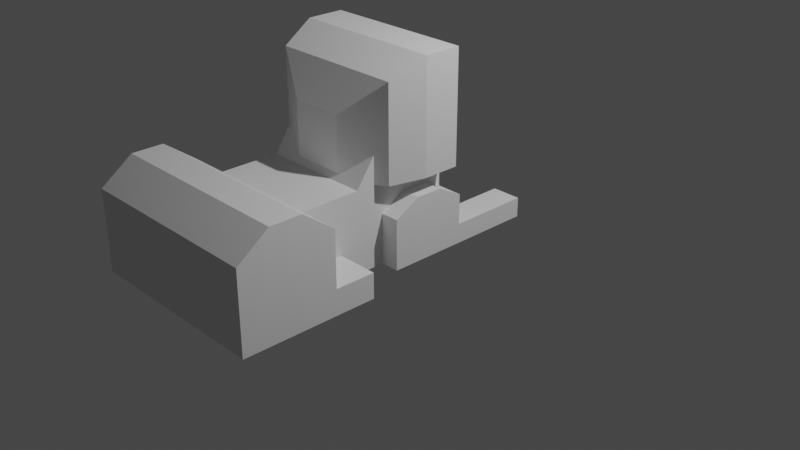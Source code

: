 # Source: henonkusu.blend  (saved by Blender 3.2.14; exported with 4.5.12 LTS)
import bpy
from mathutils import Matrix  # noqa: F401  (used for matrix-valued properties, if any)

bpy.ops.wm.read_factory_settings(use_empty=True)
scene = bpy.context.scene
scene.name = 'Scene'

# ---- collections
col_collection = bpy.data.collections.new('Collection'); scene.collection.children.link(col_collection)

# ---- world
world_world = bpy.data.worlds.new('World'); scene.world = world_world
world_world.use_nodes = True; world_world.node_tree.nodes.clear()
_N = world_world.node_tree.nodes; _L = world_world.node_tree.links
n0 = _N.new('ShaderNodeOutputWorld'); n0.name = 'World Output'; n0.location = (300, 300)
n1 = _N.new('ShaderNodeBackground'); n1.name = 'Background'; n1.location = (10, 300)
n1.inputs[0].default_value = (0.05088, 0.05088, 0.05088, 1.0)
_L.new(n1.outputs[0], n0.inputs[0])
n0.is_active_output = True
world_world.color = (0.05088, 0.05088, 0.05088)
world_world.use_sun_shadow = False
world_world.sun_shadow_jitter_overblur = 0.0

# ---- cameras
cam_camera = bpy.data.cameras.new('Camera')
cam_camera.clip_end = 100.0
cam_camera.ortho_scale = 7.314

# ---- lights
light_light = bpy.data.lights.new('Light', 'POINT')
light_light.transmission_factor = 0.0
light_light.energy = 1000.0
light_light.shadow_soft_size = 0.1
light_light.shadow_maximum_resolution = 0.006
light_light.use_absolute_resolution = True

# ---- meshes
me_cube_001 = bpy.data.meshes.new('Cube.001')
me_cube_001.from_pydata([(0.5854, -2.684, 0.0), (0.5854, -2.684, 0.8388), (0.5854, -1.684, 0.0), (0.5854, -1.684, 0.8388), (0.0, -2.684, 0.0), (0.0, -2.684, 0.8388), (0.0, -1.684, 0.0), (0.0, -1.684, 0.8388), (0.5854, -2.351, 0.0), (0.5854, -2.017, 0.0), (0.5854, -2.017, 1.083), (0.5854, -2.351, 1.083), (0.0, -2.351, 1.083), (0.0, -2.017, 1.083), (0.0, -2.017, 0.0), (0.0, -2.351, 0.0), (0.0, -1.062, 0.8388), (0.5854, -1.062, 0.8388), (0.5854, -1.062, 0.0), (0.0, -1.062, 0.0), (0.0, -0.03004, 0.8388), (0.5854, -0.03004, 0.8388), (0.5854, -0.03004, 0.0), (0.0, -0.03004, 0.0), (0.5854, -0.764, 0.0), (0.5854, -0.3279, 0.0), (0.5854, -0.3279, 1.255), (0.5854, -0.764, 1.255), (0.0, -0.764, 0.0), (0.0, -0.3279, 0.0), (0.0, -0.3279, 1.255), (0.0, -0.764, 1.255)], [], [(3, 2, 18, 17), (8, 11, 1, 0), (14, 6, 2, 9), (12, 5, 1, 11), (0, 1, 5, 4), (7, 13, 10, 3), (13, 12, 11, 10), (4, 15, 8, 0), (15, 14, 9, 8), (2, 3, 10, 9), (9, 10, 11, 8), (26, 25, 22, 21), (6, 7, 16, 19), (7, 3, 17, 16), (2, 6, 19, 18), (23, 20, 21, 22), (25, 29, 23, 22), (30, 26, 21, 20), (29, 30, 20, 23), (19, 16, 31, 28), (28, 31, 30, 29), (16, 17, 27, 31), (31, 27, 26, 30), (18, 19, 28, 24), (24, 28, 29, 25), (17, 18, 24, 27), (27, 24, 25, 26)])
_uv = me_cube_001.uv_layers.new(name='UVMap')
_uv.uv.foreach_set('vector', [0.625, 0.75, 0.375, 0.75, 0.375, 0.75, 0.625, 0.75, 0.375, 0.9167, 0.625, 0.9167, 0.625, 1.0, 0.375, 1.0, 0.2917, 0.625, 0.375, 0.625, 0.375, 0.75, 0.2917, 0.75, 0.7917, 0.625, 0.875, 0.625, 0.875, 0.75, 0.7917, 0.75, 0.375, 0.0, 0.625, 0.0, 0.625, 0.125, 0.375, 0.125, 0.625, 0.625, 0.7083, 0.625, 0.7083, 0.75, 0.625, 0.75, 0.7083, 0.625, 0.7917, 0.625, 0.7917, 0.75, 0.7083, 0.75, 0.125, 0.625, 0.2083, 0.625, 0.2083, 0.75, 0.125, 0.75, 0.2083, 0.625, 0.2917, 0.625, 0.2917, 0.75, 0.2083, 0.75, 0.375, 0.75, 0.625, 0.75, 0.625, 0.8333, 0.375, 0.8333, 0.375, 0.8333, 0.625, 0.8333, 0.625, 0.9167, 0.375, 0.9167, 0.625, 0.75, 0.375, 0.75, 0.375, 0.75, 0.625, 0.75, 0.0, 0.0, 0.0, 0.0, 0.0, 0.0, 0.0, 0.0, 0.625, 0.625, 0.625, 0.75, 0.625, 0.75, 0.625, 0.625, 0.375, 0.75, 0.375, 0.625, 0.375, 0.625, 0.375, 0.75, 0.375, 0.625, 0.625, 0.625, 0.625, 0.75, 0.375, 0.75, 0.375, 0.75, 0.375, 0.625, 0.375, 0.625, 0.375, 0.75, 0.625, 0.625, 0.625, 0.75, 0.625, 0.75, 0.625, 0.625, 0.0, 0.0, 0.0, 0.0, 0.0, 0.0, 0.0, 0.0, 0.0, 0.0, 0.0, 0.0, 0.0, 0.0, 0.0, 0.0, 0.0, 0.0, 0.0, 0.0, 0.0, 0.0, 0.0, 0.0, 0.625, 0.625, 0.625, 0.75, 0.625, 0.75, 0.625, 0.625, 0.625, 0.625, 0.625, 0.75, 0.625, 0.75, 0.625, 0.625, 0.375, 0.75, 0.375, 0.625, 0.375, 0.625, 0.375, 0.75, 0.375, 0.75, 0.375, 0.625, 0.375, 0.625, 0.375, 0.75, 0.625, 0.75, 0.375, 0.75, 0.375, 0.75, 0.625, 0.75, 0.625, 0.75, 0.375, 0.75, 0.375, 0.75, 0.625, 0.75])
me_cube_001.update()
me_cube_002 = bpy.data.meshes.new('Cube.002')
me_cube_002.from_pydata([(0.5854, -2.684, 0.8388), (0.5854, -1.684, 0.8388), (0.5854, -2.017, 1.083), (0.5854, -2.351, 1.083), (0.5854, -2.684, 0.0), (0.5854, -1.684, 0.0), (0.5854, -2.017, 0.0), (0.5854, -2.351, 0.0), (1.015, -2.684, 0.8388), (1.015, -1.684, 0.8388), (1.015, -2.017, 1.083), (1.015, -2.351, 1.083), (1.015, -2.684, 0.0), (1.015, -1.684, 0.0), (1.015, -2.017, 0.0), (1.015, -2.351, 0.0), (0.5854, -2.351, 0.2622), (0.5854, -2.017, 0.2622), (0.5854, -1.684, 0.2622), (0.5854, -2.684, 0.2622), (1.015, -2.351, 0.2622), (1.015, -2.017, 0.2622), (1.015, -1.684, 0.2622), (1.015, -2.684, 0.2622), (0.5854, -1.262, 0.2622), (0.5854, -1.262, 0.0), (1.015, -1.262, 0.2622), (1.015, -1.262, 0.0)], [], [(16, 7, 6, 17), (17, 6, 5, 18), (19, 4, 7, 16), (20, 21, 14, 15), (21, 22, 13, 14), (23, 20, 15, 12), (5, 6, 14, 13), (3, 2, 10, 11), (0, 3, 11, 8), (19, 0, 8, 23), (6, 7, 15, 14), (7, 4, 12, 15), (2, 1, 9, 10), (13, 22, 26, 27), (1, 18, 22, 9), (4, 19, 23, 12), (8, 11, 20, 23), (10, 9, 22, 21), (11, 10, 21, 20), (0, 19, 16, 3), (2, 17, 18, 1), (3, 16, 17, 2), (24, 25, 27, 26), (22, 18, 24, 26), (5, 13, 27, 25), (18, 5, 25, 24)])
_uv = me_cube_002.uv_layers.new(name='UVMap')
_uv.uv.foreach_set('vector', [0.0, 0.0, 0.0, 0.0, 0.0, 0.0, 0.0, 0.0, 0.0, 0.0, 0.0, 0.0, 0.0, 0.0, 0.0, 0.0, 0.0, 0.0, 0.0, 0.0, 0.0, 0.0, 0.0, 0.0, 0.0, 0.0, 0.0, 0.0, 0.0, 0.0, 0.0, 0.0, 0.0, 0.0, 0.0, 0.0, 0.0, 0.0, 0.0, 0.0, 0.0, 0.0, 0.0, 0.0, 0.0, 0.0, 0.0, 0.0, 0.0, 0.0, 0.0, 0.0, 0.0, 0.0, 0.0, 0.0, 0.0, 0.0, 0.0, 0.0, 0.0, 0.0, 0.0, 0.0, 0.0, 0.0, 0.0, 0.0, 0.0, 0.0, 0.0, 0.0, 0.0, 0.0, 0.0, 0.0, 0.0, 0.0, 0.0, 0.0, 0.0, 0.0, 0.0, 0.0, 0.0, 0.0, 0.0, 0.0, 0.0, 0.0, 0.0, 0.0, 0.0, 0.0, 0.0, 0.0, 0.0, 0.0, 0.0, 0.0, 0.0, 0.0, 0.0, 0.0, 0.0, 0.0, 0.0, 0.0, 0.0, 0.0, 0.0, 0.0, 0.0, 0.0, 0.0, 0.0, 0.0, 0.0, 0.0, 0.0, 0.0, 0.0, 0.0, 0.0, 0.0, 0.0, 0.0, 0.0, 0.0, 0.0, 0.0, 0.0, 0.0, 0.0, 0.0, 0.0, 0.0, 0.0, 0.0, 0.0, 0.0, 0.0, 0.0, 0.0, 0.0, 0.0, 0.0, 0.0, 0.0, 0.0, 0.0, 0.0, 0.0, 0.0, 0.0, 0.0, 0.0, 0.0, 0.0, 0.0, 0.0, 0.0, 0.0, 0.0, 0.0, 0.0, 0.0, 0.0, 0.0, 0.0, 0.0, 0.0, 0.0, 0.0, 0.0, 0.0, 0.0, 0.0, 0.0, 0.0, 0.0, 0.0, 0.0, 0.0, 0.0, 0.0, 0.0, 0.0, 0.0, 0.0, 0.0, 0.0, 0.0, 0.0, 0.0, 0.0, 0.0, 0.0, 0.0, 0.0, 0.0, 0.0, 0.0, 0.0, 0.0, 0.0, 0.0, 0.0])
me_cube_002.update()
me_cube_003 = bpy.data.meshes.new('Cube.003')
me_cube_003.from_pydata([(0.0, -0.03004, 0.8388), (0.8012, -0.03004, 0.8388), (0.0, -0.03004, 1.998), (0.8012, -0.03004, 1.998), (0.0, -1.02, 0.8388), (0.2789, -1.02, 0.8388), (0.0, -1.02, 1.463), (0.2789, -1.02, 1.463), (0.8012, -0.4219, 0.8388), (0.8012, -0.4219, 1.998), (0.0, -0.5391, 0.8388), (0.0, -0.4219, 1.998), (0.7097, -0.7936, 0.8388), (0.0, -0.7936, 0.8388), (0.0, -0.7936, 1.821), (0.7097, -0.7936, 1.821)], [], [(1, 3, 2, 0), (5, 4, 6, 7), (15, 12, 5, 7), (12, 13, 4, 5), (13, 14, 6, 4), (14, 15, 7, 6), (2, 3, 9, 11), (0, 2, 11, 10), (1, 0, 10, 8), (3, 1, 8, 9), (11, 9, 15, 14), (10, 11, 14, 13), (8, 10, 13, 12), (9, 8, 12, 15)])
_uv = me_cube_003.uv_layers.new(name='UVMap')
_uv.uv.foreach_set('vector', [0.0, 0.0, 0.0, 0.0, 0.0, 0.0, 0.0, 0.0, 0.0, 0.0, 0.0, 0.0, 0.0, 0.0, 0.0, 0.0, 0.0, 0.0, 0.0, 0.0, 0.0, 0.0, 0.0, 0.0, 0.0, 0.0, 0.0, 0.0, 0.0, 0.0, 0.0, 0.0, 0.0, 0.0, 0.0, 0.0, 0.0, 0.0, 0.0, 0.0, 0.0, 0.0, 0.0, 0.0, 0.0, 0.0, 0.0, 0.0, 0.0, 0.0, 0.0, 0.0, 0.0, 0.0, 0.0, 0.0, 0.0, 0.0, 0.0, 0.0, 0.0, 0.0, 0.0, 0.0, 0.0, 0.0, 0.0, 0.0, 0.0, 0.0, 0.0, 0.0, 0.0, 0.0, 0.0, 0.0, 0.0, 0.0, 0.0, 0.0, 0.0, 0.0, 0.0, 0.0, 0.0, 0.0, 0.0, 0.0, 0.0, 0.0, 0.0, 0.0, 0.0, 0.0, 0.0, 0.0, 0.0, 0.0, 0.0, 0.0, 0.0, 0.0, 0.0, 0.0, 0.0, 0.0, 0.0, 0.0, 0.0, 0.0, 0.0, 0.0])
me_cube_003.update()
me_cube_004 = bpy.data.meshes.new('Cube.004')
me_cube_004.from_pydata([(0.4651, 0.9128, 0.0), (0.4651, -0.764, 0.0), (0.4651, 0.9128, 0.2051), (0.7802, 0.9128, 0.0), (0.7802, -0.764, 0.0), (0.4651, -0.764, 0.2051), (0.7802, -0.764, 0.2051), (0.7802, 0.9128, 0.2051), (0.7802, 0.05431, 0.2051), (0.4651, 0.05431, 0.0), (0.4651, 0.05431, 0.2051), (0.7802, 0.05431, 0.0), (0.4651, -0.764, 0.5189), (0.7802, -0.764, 0.5189), (0.7802, 0.05431, 0.5189), (0.4651, 0.05431, 0.5189), (0.7802, -0.4913, 0.2051), (0.7802, -0.2185, 0.2051), (0.4651, -0.4913, 0.0), (0.4651, -0.2185, 0.0), (0.4651, -0.4913, 0.2051), (0.4651, -0.2185, 0.2051), (0.7802, -0.4913, 0.0), (0.7802, -0.2185, 0.0), (0.7802, -0.4913, 0.663), (0.7802, -0.2185, 0.663), (0.4651, -0.4913, 0.663), (0.4651, -0.2185, 0.663)], [], [(20, 5, 12, 26), (11, 3, 7, 8), (18, 22, 4, 1), (18, 1, 5, 20), (3, 0, 2, 7), (1, 4, 6, 5), (0, 9, 10, 2), (0, 3, 11, 9), (23, 11, 8, 17), (2, 10, 8, 7), (26, 12, 13, 24), (17, 8, 14, 25), (8, 10, 15, 14), (5, 6, 13, 12), (6, 16, 24, 13), (16, 17, 25, 24), (15, 27, 25, 14), (27, 26, 24, 25), (4, 22, 16, 6), (22, 23, 17, 16), (9, 19, 21, 10), (19, 18, 20, 21), (9, 11, 23, 19), (19, 23, 22, 18), (10, 21, 27, 15), (21, 20, 26, 27)])
_uv = me_cube_004.uv_layers.new(name='UVMap')
_uv.uv.foreach_set('vector', [0.0, 0.0, 0.0, 0.0, 0.0, 0.0, 0.0, 0.0, 0.0, 0.0, 0.0, 0.0, 0.0, 0.0, 0.0, 0.0, 0.0, 0.0, 0.0, 0.0, 0.0, 0.0, 0.0, 0.0, 0.0, 0.0, 0.0, 0.0, 0.0, 0.0, 0.0, 0.0, 0.0, 0.0, 0.0, 0.0, 0.0, 0.0, 0.0, 0.0, 0.0, 0.0, 0.0, 0.0, 0.0, 0.0, 0.0, 0.0, 0.0, 0.0, 0.0, 0.0, 0.0, 0.0, 0.0, 0.0, 0.0, 0.0, 0.0, 0.0, 0.0, 0.0, 0.0, 0.0, 0.0, 0.0, 0.0, 0.0, 0.0, 0.0, 0.0, 0.0, 0.0, 0.0, 0.0, 0.0, 0.0, 0.0, 0.0, 0.0, 0.0, 0.0, 0.0, 0.0, 0.0, 0.0, 0.0, 0.0, 0.0, 0.0, 0.0, 0.0, 0.0, 0.0, 0.0, 0.0, 0.0, 0.0, 0.0, 0.0, 0.0, 0.0, 0.0, 0.0, 0.0, 0.0, 0.0, 0.0, 0.0, 0.0, 0.0, 0.0, 0.0, 0.0, 0.0, 0.0, 0.0, 0.0, 0.0, 0.0, 0.0, 0.0, 0.0, 0.0, 0.0, 0.0, 0.0, 0.0, 0.0, 0.0, 0.0, 0.0, 0.0, 0.0, 0.0, 0.0, 0.0, 0.0, 0.0, 0.0, 0.0, 0.0, 0.0, 0.0, 0.0, 0.0, 0.0, 0.0, 0.0, 0.0, 0.0, 0.0, 0.0, 0.0, 0.0, 0.0, 0.0, 0.0, 0.0, 0.0, 0.0, 0.0, 0.0, 0.0, 0.0, 0.0, 0.0, 0.0, 0.0, 0.0, 0.0, 0.0, 0.0, 0.0, 0.0, 0.0, 0.0, 0.0, 0.0, 0.0, 0.0, 0.0, 0.0, 0.0, 0.0, 0.0, 0.0, 0.0, 0.0, 0.0, 0.0, 0.0, 0.0, 0.0, 0.0, 0.0, 0.0, 0.0, 0.0, 0.0, 0.0, 0.0, 0.0, 0.0, 0.0, 0.0, 0.0, 0.0])
me_cube_004.update()

# ---- objects
ob_light = bpy.data.objects.new('Light', light_light)
ob_camera = bpy.data.objects.new('Camera', cam_camera)
ob_cube = bpy.data.objects.new('Cube', me_cube_001)
ob_cube_001 = bpy.data.objects.new('Cube.001', me_cube_002)
ob_cube_002 = bpy.data.objects.new('Cube.002', me_cube_003)
ob_cube_003 = bpy.data.objects.new('Cube.003', me_cube_004)

# ---- transforms, parenting, visibility, modifiers, constraints
ob_light.location = (4.076, 1.005, 5.904)
ob_light.rotation_euler = (0.6503, 0.05522, 1.866)
ob_light.lock_rotations_4d = False
ob_light.empty_display_type = 'ARROWS'
ob_light.color = (0.0, 0.0, 0.0, 0.0)
ob_light.lineart.crease_threshold = 0.0
ob_camera.location = (7.359, -6.926, 4.958)
ob_camera.rotation_euler = (1.109, 0.0, 0.8149)
ob_camera.lock_rotations_4d = False
ob_camera.empty_display_type = 'ARROWS'
ob_camera.color = (0.0, 0.0, 0.0, 0.0)
ob_camera.display_type = 'WIRE'
ob_camera.lineart.crease_threshold = 0.0
ob_cube.location = (0.0, 0.0, 0.0)
_m = ob_cube.modifiers.new('Mirror', 'MIRROR')
_m.use_clip = True
ob_cube_001.location = (0.0, 0.0, 0.0)
_m = ob_cube_001.modifiers.new('Mirror', 'MIRROR')
_m.use_clip = True
ob_cube_002.location = (0.0, 0.0, 0.0)
_m = ob_cube_002.modifiers.new('Mirror', 'MIRROR')
_m.use_clip = True
ob_cube_003.location = (0.0, 0.0, 0.0)
_m = ob_cube_003.modifiers.new('Mirror', 'MIRROR')
_m.use_clip = True

# ---- collection membership
col_collection.objects.link(ob_light)
col_collection.objects.link(ob_camera)
col_collection.objects.link(ob_cube)
col_collection.objects.link(ob_cube_001)
col_collection.objects.link(ob_cube_002)
col_collection.objects.link(ob_cube_003)

# ---- scene / render settings (as saved in the file)
scene.camera = ob_camera
scene.frame_start = 1; scene.frame_end = 250; scene.frame_set(1)
scene.render.engine = 'BLENDER_EEVEE_NEXT'
scene.cycles.sampling_pattern = 'TABULATED_SOBOL'
scene.cycles.use_light_tree = False
scene.view_settings.view_transform = 'Filmic'
bpy.context.view_layer.update()
